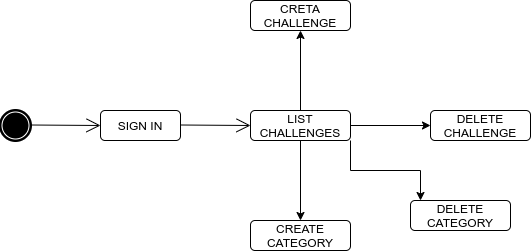

The diagram above was exported from draw.io. Its source (the exported page's mxGraphModel, read from the mxfile embedded in the PNG):
<mxGraphModel dx="1488" dy="672" grid="1" gridSize="10" guides="1" tooltips="1" connect="1" arrows="1" fold="1" page="1" pageScale="1" pageWidth="827" pageHeight="1169" math="0" shadow="0">
  <root>
    <mxCell id="j28yoCtrtOQmOCJtNmzn-0" />
    <mxCell id="j28yoCtrtOQmOCJtNmzn-1" parent="j28yoCtrtOQmOCJtNmzn-0" />
    <mxCell id="j28yoCtrtOQmOCJtNmzn-2" value="" style="shape=mxgraph.bpmn.shape;html=1;verticalLabelPosition=bottom;labelBackgroundColor=#ffffff;verticalAlign=top;align=center;perimeter=ellipsePerimeter;outlineConnect=0;outline=end;symbol=terminate;shadow=0;fillColor=#FFFFFF;" parent="j28yoCtrtOQmOCJtNmzn-1" vertex="1">
      <mxGeometry x="40" y="330" width="30" height="30" as="geometry" />
    </mxCell>
    <mxCell id="j28yoCtrtOQmOCJtNmzn-3" value="" style="endArrow=open;endFill=1;endSize=12;html=1;" parent="j28yoCtrtOQmOCJtNmzn-1" edge="1">
      <mxGeometry width="160" relative="1" as="geometry">
        <mxPoint x="70" y="344.5" as="sourcePoint" />
        <mxPoint x="140" y="345" as="targetPoint" />
      </mxGeometry>
    </mxCell>
    <mxCell id="xl-CXjN4_aA33J_fm1IG-0" value="SIGN IN" style="rounded=1;whiteSpace=wrap;html=1;" parent="j28yoCtrtOQmOCJtNmzn-1" vertex="1">
      <mxGeometry x="140" y="330" width="80" height="30" as="geometry" />
    </mxCell>
    <mxCell id="xl-CXjN4_aA33J_fm1IG-8" value="" style="edgeStyle=orthogonalEdgeStyle;rounded=0;orthogonalLoop=1;jettySize=auto;html=1;" parent="j28yoCtrtOQmOCJtNmzn-1" source="xl-CXjN4_aA33J_fm1IG-3" target="xl-CXjN4_aA33J_fm1IG-7" edge="1">
      <mxGeometry relative="1" as="geometry" />
    </mxCell>
    <mxCell id="xl-CXjN4_aA33J_fm1IG-10" value="" style="edgeStyle=orthogonalEdgeStyle;rounded=0;orthogonalLoop=1;jettySize=auto;html=1;" parent="j28yoCtrtOQmOCJtNmzn-1" source="xl-CXjN4_aA33J_fm1IG-3" target="xl-CXjN4_aA33J_fm1IG-9" edge="1">
      <mxGeometry relative="1" as="geometry" />
    </mxCell>
    <mxCell id="xl-CXjN4_aA33J_fm1IG-12" value="" style="edgeStyle=orthogonalEdgeStyle;rounded=0;orthogonalLoop=1;jettySize=auto;html=1;" parent="j28yoCtrtOQmOCJtNmzn-1" source="xl-CXjN4_aA33J_fm1IG-3" target="xl-CXjN4_aA33J_fm1IG-11" edge="1">
      <mxGeometry relative="1" as="geometry" />
    </mxCell>
    <mxCell id="xl-CXjN4_aA33J_fm1IG-13" style="edgeStyle=orthogonalEdgeStyle;rounded=0;orthogonalLoop=1;jettySize=auto;html=1;exitX=1;exitY=1;exitDx=0;exitDy=0;" parent="j28yoCtrtOQmOCJtNmzn-1" source="xl-CXjN4_aA33J_fm1IG-3" edge="1">
      <mxGeometry relative="1" as="geometry">
        <mxPoint x="460" y="420" as="targetPoint" />
      </mxGeometry>
    </mxCell>
    <mxCell id="xl-CXjN4_aA33J_fm1IG-3" value="LIST CHALLENGES" style="rounded=1;whiteSpace=wrap;html=1;" parent="j28yoCtrtOQmOCJtNmzn-1" vertex="1">
      <mxGeometry x="290" y="330" width="100" height="30" as="geometry" />
    </mxCell>
    <mxCell id="xl-CXjN4_aA33J_fm1IG-11" value="DELETE CHALLENGE" style="rounded=1;whiteSpace=wrap;html=1;" parent="j28yoCtrtOQmOCJtNmzn-1" vertex="1">
      <mxGeometry x="470" y="330" width="100" height="30" as="geometry" />
    </mxCell>
    <mxCell id="xl-CXjN4_aA33J_fm1IG-9" value="CRETA CHALLENGE" style="rounded=1;whiteSpace=wrap;html=1;" parent="j28yoCtrtOQmOCJtNmzn-1" vertex="1">
      <mxGeometry x="290" y="220" width="100" height="30" as="geometry" />
    </mxCell>
    <mxCell id="xl-CXjN4_aA33J_fm1IG-7" value="CREATE CATEGORY" style="rounded=1;whiteSpace=wrap;html=1;" parent="j28yoCtrtOQmOCJtNmzn-1" vertex="1">
      <mxGeometry x="290" y="440" width="100" height="30" as="geometry" />
    </mxCell>
    <mxCell id="xl-CXjN4_aA33J_fm1IG-4" value="" style="endArrow=open;endFill=1;endSize=12;html=1;" parent="j28yoCtrtOQmOCJtNmzn-1" edge="1">
      <mxGeometry width="160" relative="1" as="geometry">
        <mxPoint x="220" y="344.5" as="sourcePoint" />
        <mxPoint x="290" y="345" as="targetPoint" />
      </mxGeometry>
    </mxCell>
    <mxCell id="xl-CXjN4_aA33J_fm1IG-14" value="DELETE CATEGORY" style="rounded=1;whiteSpace=wrap;html=1;" parent="j28yoCtrtOQmOCJtNmzn-1" vertex="1">
      <mxGeometry x="450" y="420" width="100" height="30" as="geometry" />
    </mxCell>
  </root>
</mxGraphModel>